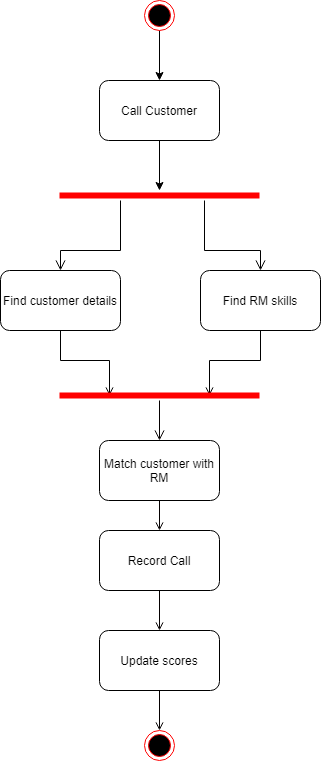

The diagram above was exported from draw.io. Its source (the exported page's mxGraphModel, read from the mxfile embedded in the PNG):
<mxGraphModel dx="1422" dy="762" grid="1" gridSize="10" guides="1" tooltips="1" connect="1" arrows="1" fold="1" page="1" pageScale="1" pageWidth="827" pageHeight="1169" math="0" shadow="0">
  <root>
    <mxCell id="0" />
    <mxCell id="1" parent="0" />
    <mxCell id="_radvFzwESjDdqEBtXRH-3" value="" style="edgeStyle=orthogonalEdgeStyle;rounded=0;orthogonalLoop=1;jettySize=auto;html=1;" edge="1" parent="1" source="_radvFzwESjDdqEBtXRH-1">
      <mxGeometry relative="1" as="geometry">
        <mxPoint x="399" y="170" as="targetPoint" />
      </mxGeometry>
    </mxCell>
    <mxCell id="_radvFzwESjDdqEBtXRH-1" value="" style="ellipse;html=1;shape=endState;fillColor=#000000;strokeColor=#ff0000;" vertex="1" parent="1">
      <mxGeometry x="384" y="90" width="30" height="30" as="geometry" />
    </mxCell>
    <mxCell id="_radvFzwESjDdqEBtXRH-11" value="" style="edgeStyle=orthogonalEdgeStyle;rounded=0;orthogonalLoop=1;jettySize=auto;html=1;" edge="1" parent="1" source="_radvFzwESjDdqEBtXRH-9">
      <mxGeometry relative="1" as="geometry">
        <mxPoint x="399" y="280" as="targetPoint" />
      </mxGeometry>
    </mxCell>
    <mxCell id="_radvFzwESjDdqEBtXRH-9" value="Call Customer" style="rounded=1;whiteSpace=wrap;html=1;" vertex="1" parent="1">
      <mxGeometry x="339" y="170" width="120" height="60" as="geometry" />
    </mxCell>
    <mxCell id="_radvFzwESjDdqEBtXRH-12" value="" style="shape=line;html=1;strokeWidth=6;strokeColor=#ff0000;" vertex="1" parent="1">
      <mxGeometry x="299" y="280" width="200" height="10" as="geometry" />
    </mxCell>
    <mxCell id="_radvFzwESjDdqEBtXRH-13" value="" style="edgeStyle=orthogonalEdgeStyle;html=1;verticalAlign=bottom;endArrow=open;endSize=8;strokeColor=#000000;rounded=0;entryX=0.5;entryY=0;entryDx=0;entryDy=0;" edge="1" source="_radvFzwESjDdqEBtXRH-12" parent="1" target="_radvFzwESjDdqEBtXRH-14">
      <mxGeometry relative="1" as="geometry">
        <mxPoint x="300" y="390" as="targetPoint" />
        <Array as="points">
          <mxPoint x="360" y="340" />
          <mxPoint x="300" y="340" />
        </Array>
      </mxGeometry>
    </mxCell>
    <mxCell id="_radvFzwESjDdqEBtXRH-18" value="" style="edgeStyle=orthogonalEdgeStyle;rounded=0;orthogonalLoop=1;jettySize=auto;html=1;strokeColor=#000000;entryX=0.25;entryY=0.5;entryDx=0;entryDy=0;entryPerimeter=0;endArrow=open;endFill=0;" edge="1" parent="1" source="_radvFzwESjDdqEBtXRH-14" target="_radvFzwESjDdqEBtXRH-19">
      <mxGeometry relative="1" as="geometry">
        <mxPoint x="349" y="530" as="targetPoint" />
        <Array as="points">
          <mxPoint x="300" y="450" />
          <mxPoint x="349" y="450" />
        </Array>
      </mxGeometry>
    </mxCell>
    <mxCell id="_radvFzwESjDdqEBtXRH-14" value="Find customer details" style="rounded=1;whiteSpace=wrap;html=1;" vertex="1" parent="1">
      <mxGeometry x="240" y="360" width="120" height="60" as="geometry" />
    </mxCell>
    <mxCell id="_radvFzwESjDdqEBtXRH-15" value="" style="edgeStyle=orthogonalEdgeStyle;html=1;verticalAlign=bottom;endArrow=open;endSize=8;strokeColor=#000000;rounded=0;entryX=0.5;entryY=0;entryDx=0;entryDy=0;" edge="1" parent="1" target="_radvFzwESjDdqEBtXRH-16">
      <mxGeometry relative="1" as="geometry">
        <mxPoint x="500" y="380" as="targetPoint" />
        <mxPoint x="444" y="290" as="sourcePoint" />
        <Array as="points">
          <mxPoint x="444" y="340" />
          <mxPoint x="500" y="340" />
        </Array>
      </mxGeometry>
    </mxCell>
    <mxCell id="_radvFzwESjDdqEBtXRH-21" style="edgeStyle=orthogonalEdgeStyle;rounded=0;orthogonalLoop=1;jettySize=auto;html=1;exitX=0.5;exitY=1;exitDx=0;exitDy=0;entryX=0.75;entryY=0.5;entryDx=0;entryDy=0;entryPerimeter=0;strokeColor=#000000;endArrow=open;endFill=0;" edge="1" parent="1" source="_radvFzwESjDdqEBtXRH-16" target="_radvFzwESjDdqEBtXRH-19">
      <mxGeometry relative="1" as="geometry" />
    </mxCell>
    <mxCell id="_radvFzwESjDdqEBtXRH-16" value="Find RM skills" style="rounded=1;whiteSpace=wrap;html=1;" vertex="1" parent="1">
      <mxGeometry x="440" y="360" width="120" height="60" as="geometry" />
    </mxCell>
    <mxCell id="_radvFzwESjDdqEBtXRH-19" value="" style="shape=line;html=1;strokeWidth=6;strokeColor=#ff0000;" vertex="1" parent="1">
      <mxGeometry x="299" y="480" width="200" height="10" as="geometry" />
    </mxCell>
    <mxCell id="_radvFzwESjDdqEBtXRH-20" value="" style="edgeStyle=orthogonalEdgeStyle;html=1;verticalAlign=bottom;endArrow=open;endSize=8;strokeColor=#050000;entryX=0.5;entryY=0;entryDx=0;entryDy=0;" edge="1" source="_radvFzwESjDdqEBtXRH-19" parent="1" target="_radvFzwESjDdqEBtXRH-22">
      <mxGeometry relative="1" as="geometry">
        <mxPoint x="399" y="610" as="targetPoint" />
      </mxGeometry>
    </mxCell>
    <mxCell id="_radvFzwESjDdqEBtXRH-24" value="" style="edgeStyle=orthogonalEdgeStyle;rounded=0;orthogonalLoop=1;jettySize=auto;html=1;endArrow=open;endFill=0;strokeColor=#050000;" edge="1" parent="1" source="_radvFzwESjDdqEBtXRH-22" target="_radvFzwESjDdqEBtXRH-23">
      <mxGeometry relative="1" as="geometry" />
    </mxCell>
    <mxCell id="_radvFzwESjDdqEBtXRH-22" value="Match customer with RM" style="rounded=1;whiteSpace=wrap;html=1;" vertex="1" parent="1">
      <mxGeometry x="339" y="530" width="120" height="60" as="geometry" />
    </mxCell>
    <mxCell id="_radvFzwESjDdqEBtXRH-26" value="" style="edgeStyle=orthogonalEdgeStyle;rounded=0;orthogonalLoop=1;jettySize=auto;html=1;endArrow=open;endFill=0;strokeColor=#050000;" edge="1" parent="1" source="_radvFzwESjDdqEBtXRH-23" target="_radvFzwESjDdqEBtXRH-25">
      <mxGeometry relative="1" as="geometry" />
    </mxCell>
    <mxCell id="_radvFzwESjDdqEBtXRH-23" value="Record Call" style="rounded=1;whiteSpace=wrap;html=1;" vertex="1" parent="1">
      <mxGeometry x="339" y="620" width="120" height="60" as="geometry" />
    </mxCell>
    <mxCell id="_radvFzwESjDdqEBtXRH-25" value="Update scores" style="rounded=1;whiteSpace=wrap;html=1;" vertex="1" parent="1">
      <mxGeometry x="339" y="720" width="120" height="60" as="geometry" />
    </mxCell>
    <mxCell id="_radvFzwESjDdqEBtXRH-29" value="" style="ellipse;html=1;shape=endState;fillColor=#000000;strokeColor=#ff0000;" vertex="1" parent="1">
      <mxGeometry x="384" y="820" width="30" height="30" as="geometry" />
    </mxCell>
    <mxCell id="_radvFzwESjDdqEBtXRH-30" value="" style="edgeStyle=orthogonalEdgeStyle;rounded=0;orthogonalLoop=1;jettySize=auto;html=1;endArrow=open;endFill=0;strokeColor=#050000;" edge="1" parent="1" source="_radvFzwESjDdqEBtXRH-25" target="_radvFzwESjDdqEBtXRH-29">
      <mxGeometry relative="1" as="geometry">
        <mxPoint x="399" y="870" as="sourcePoint" />
        <mxPoint x="399" y="930" as="targetPoint" />
      </mxGeometry>
    </mxCell>
  </root>
</mxGraphModel>